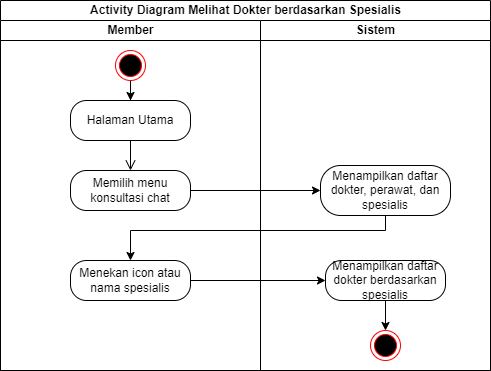

The diagram above was exported from draw.io. Its source (the exported page's mxGraphModel, read from the mxfile embedded in the PNG):
<mxGraphModel dx="1036" dy="614" grid="1" gridSize="10" guides="1" tooltips="1" connect="1" arrows="1" fold="1" page="1" pageScale="1" pageWidth="827" pageHeight="1169" math="0" shadow="0">
  <root>
    <mxCell id="0" />
    <mxCell id="1" parent="0" />
    <mxCell id="nRK3xLtQ6KZJVQRTyTja-11" value="Activity Diagram Melihat Dokter berdasarkan Spesialis" style="swimlane;childLayout=stackLayout;resizeParent=1;resizeParentMax=0;startSize=20;html=1;" parent="1" vertex="1">
      <mxGeometry x="230.00000000000045" y="140" width="490" height="370" as="geometry" />
    </mxCell>
    <mxCell id="nRK3xLtQ6KZJVQRTyTja-12" value="Member" style="swimlane;startSize=20;html=1;" parent="nRK3xLtQ6KZJVQRTyTja-11" vertex="1">
      <mxGeometry y="20" width="260" height="350" as="geometry" />
    </mxCell>
    <mxCell id="nRK3xLtQ6KZJVQRTyTja-18" value="" style="edgeStyle=orthogonalEdgeStyle;rounded=0;orthogonalLoop=1;jettySize=auto;html=1;" parent="nRK3xLtQ6KZJVQRTyTja-12" source="nRK3xLtQ6KZJVQRTyTja-15" target="nRK3xLtQ6KZJVQRTyTja-16" edge="1">
      <mxGeometry relative="1" as="geometry" />
    </mxCell>
    <mxCell id="nRK3xLtQ6KZJVQRTyTja-15" value="" style="ellipse;html=1;shape=endState;fillColor=#000000;strokeColor=#ff0000;" parent="nRK3xLtQ6KZJVQRTyTja-12" vertex="1">
      <mxGeometry x="114.99999999999955" y="30" width="30" height="30" as="geometry" />
    </mxCell>
    <mxCell id="nRK3xLtQ6KZJVQRTyTja-16" value="Halaman Utama" style="rounded=1;whiteSpace=wrap;html=1;arcSize=40;fontColor=#000000;fillColor=default;strokeColor=default;" parent="nRK3xLtQ6KZJVQRTyTja-12" vertex="1">
      <mxGeometry x="69.99999999999955" y="80" width="120" height="40" as="geometry" />
    </mxCell>
    <mxCell id="nRK3xLtQ6KZJVQRTyTja-17" value="" style="edgeStyle=orthogonalEdgeStyle;html=1;verticalAlign=bottom;endArrow=open;endSize=8;strokeColor=default;rounded=0;" parent="nRK3xLtQ6KZJVQRTyTja-12" source="nRK3xLtQ6KZJVQRTyTja-16" edge="1">
      <mxGeometry relative="1" as="geometry">
        <mxPoint x="129.99999999999955" y="150" as="targetPoint" />
      </mxGeometry>
    </mxCell>
    <mxCell id="nRK3xLtQ6KZJVQRTyTja-19" value="Memilih menu konsultasi chat" style="rounded=1;whiteSpace=wrap;html=1;arcSize=40;fontColor=#000000;fillColor=default;strokeColor=default;" parent="nRK3xLtQ6KZJVQRTyTja-12" vertex="1">
      <mxGeometry x="69.99999999999955" y="150" width="120" height="40" as="geometry" />
    </mxCell>
    <mxCell id="nRK3xLtQ6KZJVQRTyTja-23" value="Menekan icon atau nama spesialis" style="rounded=1;whiteSpace=wrap;html=1;arcSize=40;fontColor=#000000;fillColor=default;strokeColor=default;" parent="nRK3xLtQ6KZJVQRTyTja-12" vertex="1">
      <mxGeometry x="69.99999999999955" y="240" width="120" height="40" as="geometry" />
    </mxCell>
    <mxCell id="nRK3xLtQ6KZJVQRTyTja-13" value="Sistem" style="swimlane;startSize=20;html=1;" parent="nRK3xLtQ6KZJVQRTyTja-11" vertex="1">
      <mxGeometry x="260" y="20" width="230" height="350" as="geometry" />
    </mxCell>
    <mxCell id="nRK3xLtQ6KZJVQRTyTja-20" value="Menampilkan daftar dokter, perawat, dan spesialis" style="rounded=1;whiteSpace=wrap;html=1;arcSize=40;fontColor=#000000;fillColor=default;strokeColor=default;" parent="nRK3xLtQ6KZJVQRTyTja-13" vertex="1">
      <mxGeometry x="60" y="145" width="130" height="50" as="geometry" />
    </mxCell>
    <mxCell id="nRK3xLtQ6KZJVQRTyTja-28" style="edgeStyle=orthogonalEdgeStyle;rounded=0;orthogonalLoop=1;jettySize=auto;html=1;entryX=0.5;entryY=0;entryDx=0;entryDy=0;" parent="nRK3xLtQ6KZJVQRTyTja-13" source="nRK3xLtQ6KZJVQRTyTja-25" target="nRK3xLtQ6KZJVQRTyTja-27" edge="1">
      <mxGeometry relative="1" as="geometry" />
    </mxCell>
    <mxCell id="nRK3xLtQ6KZJVQRTyTja-25" value="Menampilkan daftar dokter berdasarkan spesialis" style="rounded=1;whiteSpace=wrap;html=1;arcSize=40;fontColor=#000000;fillColor=default;strokeColor=default;" parent="nRK3xLtQ6KZJVQRTyTja-13" vertex="1">
      <mxGeometry x="64.99999999999955" y="240" width="120" height="40" as="geometry" />
    </mxCell>
    <mxCell id="nRK3xLtQ6KZJVQRTyTja-27" value="" style="ellipse;html=1;shape=endState;fillColor=#000000;strokeColor=#ff0000;" parent="nRK3xLtQ6KZJVQRTyTja-13" vertex="1">
      <mxGeometry x="109.99999999999955" y="310" width="30" height="30" as="geometry" />
    </mxCell>
    <mxCell id="nRK3xLtQ6KZJVQRTyTja-21" style="edgeStyle=orthogonalEdgeStyle;rounded=0;orthogonalLoop=1;jettySize=auto;html=1;" parent="nRK3xLtQ6KZJVQRTyTja-11" source="nRK3xLtQ6KZJVQRTyTja-19" edge="1">
      <mxGeometry relative="1" as="geometry">
        <mxPoint x="319.99999999999955" y="190" as="targetPoint" />
      </mxGeometry>
    </mxCell>
    <mxCell id="nRK3xLtQ6KZJVQRTyTja-24" style="edgeStyle=orthogonalEdgeStyle;rounded=0;orthogonalLoop=1;jettySize=auto;html=1;" parent="nRK3xLtQ6KZJVQRTyTja-11" source="nRK3xLtQ6KZJVQRTyTja-20" target="nRK3xLtQ6KZJVQRTyTja-23" edge="1">
      <mxGeometry relative="1" as="geometry">
        <Array as="points">
          <mxPoint x="385" y="230" />
          <mxPoint x="130" y="230" />
        </Array>
      </mxGeometry>
    </mxCell>
    <mxCell id="nRK3xLtQ6KZJVQRTyTja-26" style="edgeStyle=orthogonalEdgeStyle;rounded=0;orthogonalLoop=1;jettySize=auto;html=1;" parent="nRK3xLtQ6KZJVQRTyTja-11" source="nRK3xLtQ6KZJVQRTyTja-23" target="nRK3xLtQ6KZJVQRTyTja-25" edge="1">
      <mxGeometry relative="1" as="geometry" />
    </mxCell>
  </root>
</mxGraphModel>